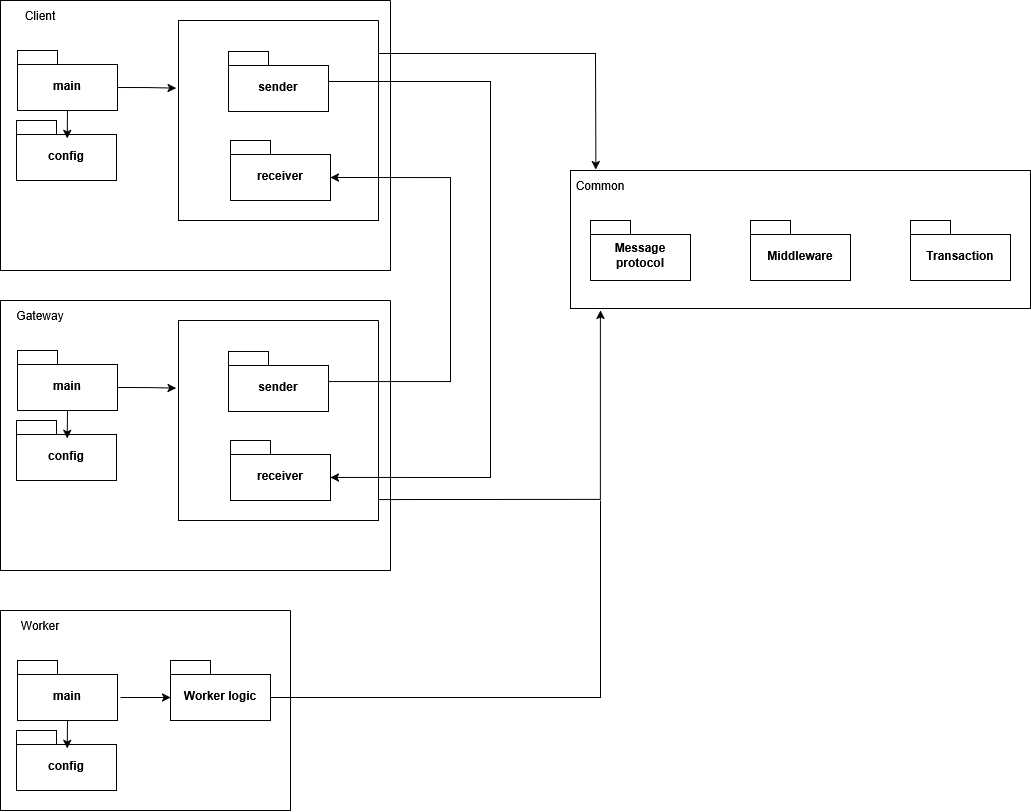

The diagram above was exported from draw.io. Its source (the exported page's mxGraphModel, read from the mxfile embedded in the PNG):
<mxGraphModel dx="1564" dy="864" grid="1" gridSize="10" guides="1" tooltips="1" connect="1" arrows="1" fold="1" page="1" pageScale="1" pageWidth="850" pageHeight="1100" math="0" shadow="0">
  <root>
    <mxCell id="0" />
    <mxCell id="1" parent="0" />
    <mxCell id="hKUcER1pHCoD-AhYBJrN-1" parent="1" style="rounded=0;whiteSpace=wrap;html=1;" value="" vertex="1">
      <mxGeometry height="138" width="460" x="600" y="390" as="geometry" />
    </mxCell>
    <mxCell id="hKUcER1pHCoD-AhYBJrN-2" parent="1" style="shape=folder;fontStyle=1;spacingTop=10;tabWidth=40;tabHeight=14;tabPosition=left;html=1;whiteSpace=wrap;" value="Message protocol" vertex="1">
      <mxGeometry height="60" width="100" x="620" y="440" as="geometry" />
    </mxCell>
    <mxCell id="hKUcER1pHCoD-AhYBJrN-3" parent="1" style="text;html=1;whiteSpace=wrap;strokeColor=none;fillColor=none;align=center;verticalAlign=middle;rounded=0;" value="Common" vertex="1">
      <mxGeometry height="30" width="60" x="600" y="390" as="geometry" />
    </mxCell>
    <mxCell id="hKUcER1pHCoD-AhYBJrN-4" parent="1" style="shape=folder;fontStyle=1;spacingTop=10;tabWidth=40;tabHeight=14;tabPosition=left;html=1;whiteSpace=wrap;" value="Middleware" vertex="1">
      <mxGeometry height="60" width="100" x="780" y="440" as="geometry" />
    </mxCell>
    <mxCell id="hKUcER1pHCoD-AhYBJrN-5" parent="1" style="shape=folder;fontStyle=1;spacingTop=10;tabWidth=40;tabHeight=14;tabPosition=left;html=1;whiteSpace=wrap;" value="Transaction" vertex="1">
      <mxGeometry height="60" width="100" x="940" y="440" as="geometry" />
    </mxCell>
    <mxCell id="BOdUQAVmJtwzT-OPnGQ1-1" parent="1" style="shape=folder;fontStyle=1;spacingTop=10;tabWidth=40;tabHeight=14;tabPosition=left;html=1;whiteSpace=wrap;" value="main" vertex="1">
      <mxGeometry height="60" width="100" x="47" y="270" as="geometry" />
    </mxCell>
    <mxCell id="BOdUQAVmJtwzT-OPnGQ1-2" parent="1" style="text;html=1;whiteSpace=wrap;strokeColor=none;fillColor=none;align=center;verticalAlign=middle;rounded=0;" value="Client" vertex="1">
      <mxGeometry height="30" width="60" x="40" y="220" as="geometry" />
    </mxCell>
    <mxCell id="BOdUQAVmJtwzT-OPnGQ1-3" parent="1" style="shape=folder;fontStyle=1;spacingTop=10;tabWidth=40;tabHeight=14;tabPosition=left;html=1;whiteSpace=wrap;" value="sender" vertex="1">
      <mxGeometry height="60" width="100" x="258" y="271" as="geometry" />
    </mxCell>
    <mxCell id="BOdUQAVmJtwzT-OPnGQ1-4" parent="1" style="shape=folder;fontStyle=1;spacingTop=10;tabWidth=40;tabHeight=14;tabPosition=left;html=1;whiteSpace=wrap;" value="receiver" vertex="1">
      <mxGeometry height="60" width="100" x="260" y="360" as="geometry" />
    </mxCell>
    <mxCell id="BOdUQAVmJtwzT-OPnGQ1-6" parent="1" style="swimlane;startSize=0;" value="" vertex="1">
      <mxGeometry height="200" width="200" x="208" y="240" as="geometry">
        <mxRectangle height="40" width="50" x="48" y="50" as="alternateBounds" />
      </mxGeometry>
    </mxCell>
    <mxCell id="BOdUQAVmJtwzT-OPnGQ1-7" edge="1" parent="1" source="BOdUQAVmJtwzT-OPnGQ1-1" style="edgeStyle=orthogonalEdgeStyle;rounded=0;orthogonalLoop=1;jettySize=auto;html=1;exitX=0;exitY=0;exitDx=100;exitDy=37;exitPerimeter=0;entryX=-0.012;entryY=0.338;entryDx=0;entryDy=0;entryPerimeter=0;" target="BOdUQAVmJtwzT-OPnGQ1-6">
      <mxGeometry relative="1" as="geometry" />
    </mxCell>
    <mxCell id="BOdUQAVmJtwzT-OPnGQ1-8" parent="1" style="swimlane;startSize=0;" value="" vertex="1">
      <mxGeometry height="270" width="390" x="30" y="220" as="geometry" />
    </mxCell>
    <mxCell id="BOdUQAVmJtwzT-OPnGQ1-9" parent="BOdUQAVmJtwzT-OPnGQ1-8" style="shape=folder;fontStyle=1;spacingTop=10;tabWidth=40;tabHeight=14;tabPosition=left;html=1;whiteSpace=wrap;" value="config" vertex="1">
      <mxGeometry height="60" width="100" x="16" y="120" as="geometry" />
    </mxCell>
    <mxCell id="BOdUQAVmJtwzT-OPnGQ1-11" edge="1" parent="1" source="BOdUQAVmJtwzT-OPnGQ1-1" style="edgeStyle=orthogonalEdgeStyle;rounded=0;orthogonalLoop=1;jettySize=auto;html=1;exitX=0.5;exitY=1;exitDx=0;exitDy=0;exitPerimeter=0;entryX=0.507;entryY=0.3;entryDx=0;entryDy=0;entryPerimeter=0;" target="BOdUQAVmJtwzT-OPnGQ1-9">
      <mxGeometry relative="1" as="geometry" />
    </mxCell>
    <mxCell id="BOdUQAVmJtwzT-OPnGQ1-12" parent="1" style="shape=folder;fontStyle=1;spacingTop=10;tabWidth=40;tabHeight=14;tabPosition=left;html=1;whiteSpace=wrap;" value="main" vertex="1">
      <mxGeometry height="60" width="100" x="47" y="570" as="geometry" />
    </mxCell>
    <mxCell id="BOdUQAVmJtwzT-OPnGQ1-13" parent="1" style="text;html=1;whiteSpace=wrap;strokeColor=none;fillColor=none;align=center;verticalAlign=middle;rounded=0;" value="Gateway" vertex="1">
      <mxGeometry height="30" width="60" x="40" y="520" as="geometry" />
    </mxCell>
    <mxCell id="BOdUQAVmJtwzT-OPnGQ1-14" parent="1" style="shape=folder;fontStyle=1;spacingTop=10;tabWidth=40;tabHeight=14;tabPosition=left;html=1;whiteSpace=wrap;" value="sender" vertex="1">
      <mxGeometry height="60" width="100" x="258" y="571" as="geometry" />
    </mxCell>
    <mxCell id="BOdUQAVmJtwzT-OPnGQ1-15" parent="1" style="shape=folder;fontStyle=1;spacingTop=10;tabWidth=40;tabHeight=14;tabPosition=left;html=1;whiteSpace=wrap;" value="receiver" vertex="1">
      <mxGeometry height="60" width="100" x="260" y="660" as="geometry" />
    </mxCell>
    <mxCell id="BOdUQAVmJtwzT-OPnGQ1-17" parent="1" style="swimlane;startSize=0;" value="" vertex="1">
      <mxGeometry height="200" width="200" x="208" y="540" as="geometry">
        <mxRectangle height="40" width="50" x="48" y="50" as="alternateBounds" />
      </mxGeometry>
    </mxCell>
    <mxCell id="BOdUQAVmJtwzT-OPnGQ1-18" edge="1" parent="1" source="BOdUQAVmJtwzT-OPnGQ1-12" style="edgeStyle=orthogonalEdgeStyle;rounded=0;orthogonalLoop=1;jettySize=auto;html=1;exitX=0;exitY=0;exitDx=100;exitDy=37;exitPerimeter=0;entryX=-0.012;entryY=0.338;entryDx=0;entryDy=0;entryPerimeter=0;" target="BOdUQAVmJtwzT-OPnGQ1-17">
      <mxGeometry relative="1" as="geometry" />
    </mxCell>
    <mxCell id="BOdUQAVmJtwzT-OPnGQ1-19" parent="1" style="swimlane;startSize=0;" value="" vertex="1">
      <mxGeometry height="270" width="390" x="30" y="520" as="geometry" />
    </mxCell>
    <mxCell id="BOdUQAVmJtwzT-OPnGQ1-20" parent="BOdUQAVmJtwzT-OPnGQ1-19" style="shape=folder;fontStyle=1;spacingTop=10;tabWidth=40;tabHeight=14;tabPosition=left;html=1;whiteSpace=wrap;" value="config" vertex="1">
      <mxGeometry height="60" width="100" x="16" y="120" as="geometry" />
    </mxCell>
    <mxCell id="BOdUQAVmJtwzT-OPnGQ1-22" edge="1" parent="1" source="BOdUQAVmJtwzT-OPnGQ1-12" style="edgeStyle=orthogonalEdgeStyle;rounded=0;orthogonalLoop=1;jettySize=auto;html=1;exitX=0.5;exitY=1;exitDx=0;exitDy=0;exitPerimeter=0;entryX=0.507;entryY=0.3;entryDx=0;entryDy=0;entryPerimeter=0;" target="BOdUQAVmJtwzT-OPnGQ1-20">
      <mxGeometry relative="1" as="geometry" />
    </mxCell>
    <mxCell id="BOdUQAVmJtwzT-OPnGQ1-23" edge="1" parent="1" source="BOdUQAVmJtwzT-OPnGQ1-3" style="edgeStyle=orthogonalEdgeStyle;rounded=0;orthogonalLoop=1;jettySize=auto;html=1;entryX=0;entryY=0;entryDx=100;entryDy=37;entryPerimeter=0;" target="BOdUQAVmJtwzT-OPnGQ1-15">
      <mxGeometry relative="1" as="geometry">
        <Array as="points">
          <mxPoint x="520" y="301" />
          <mxPoint x="520" y="697" />
        </Array>
      </mxGeometry>
    </mxCell>
    <mxCell id="BOdUQAVmJtwzT-OPnGQ1-24" edge="1" parent="1" source="BOdUQAVmJtwzT-OPnGQ1-14" style="edgeStyle=orthogonalEdgeStyle;rounded=0;orthogonalLoop=1;jettySize=auto;html=1;entryX=0;entryY=0;entryDx=100;entryDy=37;entryPerimeter=0;" target="BOdUQAVmJtwzT-OPnGQ1-4">
      <mxGeometry relative="1" as="geometry">
        <Array as="points">
          <mxPoint x="480" y="601" />
          <mxPoint x="480" y="397" />
        </Array>
      </mxGeometry>
    </mxCell>
    <mxCell id="BOdUQAVmJtwzT-OPnGQ1-26" edge="1" parent="1" source="BOdUQAVmJtwzT-OPnGQ1-6" style="endArrow=classic;html=1;rounded=0;exitX=1.005;exitY=0.165;exitDx=0;exitDy=0;exitPerimeter=0;entryX=0.423;entryY=-0.033;entryDx=0;entryDy=0;entryPerimeter=0;" target="hKUcER1pHCoD-AhYBJrN-3" value="">
      <mxGeometry height="50" relative="1" width="50" as="geometry">
        <Array as="points">
          <mxPoint x="625" y="273" />
        </Array>
        <mxPoint x="430" y="350" as="sourcePoint" />
        <mxPoint x="630" y="273" as="targetPoint" />
      </mxGeometry>
    </mxCell>
    <mxCell id="BOdUQAVmJtwzT-OPnGQ1-27" edge="1" parent="1" source="BOdUQAVmJtwzT-OPnGQ1-17" style="endArrow=classic;html=1;rounded=0;exitX=0.998;exitY=0.896;exitDx=0;exitDy=0;exitPerimeter=0;" value="">
      <mxGeometry height="50" relative="1" width="50" as="geometry">
        <Array as="points">
          <mxPoint x="630" y="719" />
        </Array>
        <mxPoint x="550" y="660" as="sourcePoint" />
        <mxPoint x="630" y="530" as="targetPoint" />
      </mxGeometry>
    </mxCell>
    <mxCell id="0TCD1TyEbi92z2-PXnEE-1" parent="1" style="shape=folder;fontStyle=1;spacingTop=10;tabWidth=40;tabHeight=14;tabPosition=left;html=1;whiteSpace=wrap;" value="main" vertex="1">
      <mxGeometry height="60" width="100" x="47" y="880" as="geometry" />
    </mxCell>
    <mxCell id="0TCD1TyEbi92z2-PXnEE-2" parent="1" style="text;html=1;whiteSpace=wrap;strokeColor=none;fillColor=none;align=center;verticalAlign=middle;rounded=0;" value="Worker" vertex="1">
      <mxGeometry height="30" width="60" x="40" y="830" as="geometry" />
    </mxCell>
    <mxCell id="0TCD1TyEbi92z2-PXnEE-3" parent="1" style="swimlane;startSize=0;" value="" vertex="1">
      <mxGeometry height="200" width="290" x="30" y="830" as="geometry" />
    </mxCell>
    <mxCell id="0TCD1TyEbi92z2-PXnEE-4" parent="0TCD1TyEbi92z2-PXnEE-3" style="shape=folder;fontStyle=1;spacingTop=10;tabWidth=40;tabHeight=14;tabPosition=left;html=1;whiteSpace=wrap;" value="config" vertex="1">
      <mxGeometry height="60" width="100" x="16" y="120" as="geometry" />
    </mxCell>
    <mxCell id="0TCD1TyEbi92z2-PXnEE-6" parent="0TCD1TyEbi92z2-PXnEE-3" style="shape=folder;fontStyle=1;spacingTop=10;tabWidth=40;tabHeight=14;tabPosition=left;html=1;whiteSpace=wrap;" value="Worker logic" vertex="1">
      <mxGeometry height="60" width="100" x="170" y="50" as="geometry" />
    </mxCell>
    <mxCell id="0TCD1TyEbi92z2-PXnEE-8" edge="1" parent="1" source="0TCD1TyEbi92z2-PXnEE-1" style="edgeStyle=orthogonalEdgeStyle;rounded=0;orthogonalLoop=1;jettySize=auto;html=1;exitX=0.5;exitY=1;exitDx=0;exitDy=0;exitPerimeter=0;entryX=0.507;entryY=0.3;entryDx=0;entryDy=0;entryPerimeter=0;" target="0TCD1TyEbi92z2-PXnEE-4">
      <mxGeometry relative="1" as="geometry" />
    </mxCell>
    <mxCell id="0TCD1TyEbi92z2-PXnEE-9" edge="1" parent="1" style="edgeStyle=orthogonalEdgeStyle;rounded=0;orthogonalLoop=1;jettySize=auto;html=1;entryX=0;entryY=0;entryDx=0;entryDy=37;entryPerimeter=0;" target="0TCD1TyEbi92z2-PXnEE-6">
      <mxGeometry relative="1" as="geometry">
        <mxPoint x="150" y="917" as="sourcePoint" />
      </mxGeometry>
    </mxCell>
    <mxCell id="0TCD1TyEbi92z2-PXnEE-11" edge="1" parent="1" source="0TCD1TyEbi92z2-PXnEE-6" style="endArrow=none;html=1;rounded=0;exitX=0;exitY=0;exitDx=100;exitDy=37;exitPerimeter=0;" value="">
      <mxGeometry height="50" relative="1" width="50" as="geometry">
        <Array as="points">
          <mxPoint x="630" y="917" />
        </Array>
        <mxPoint x="240" y="870" as="sourcePoint" />
        <mxPoint x="630" y="720" as="targetPoint" />
      </mxGeometry>
    </mxCell>
  </root>
</mxGraphModel>